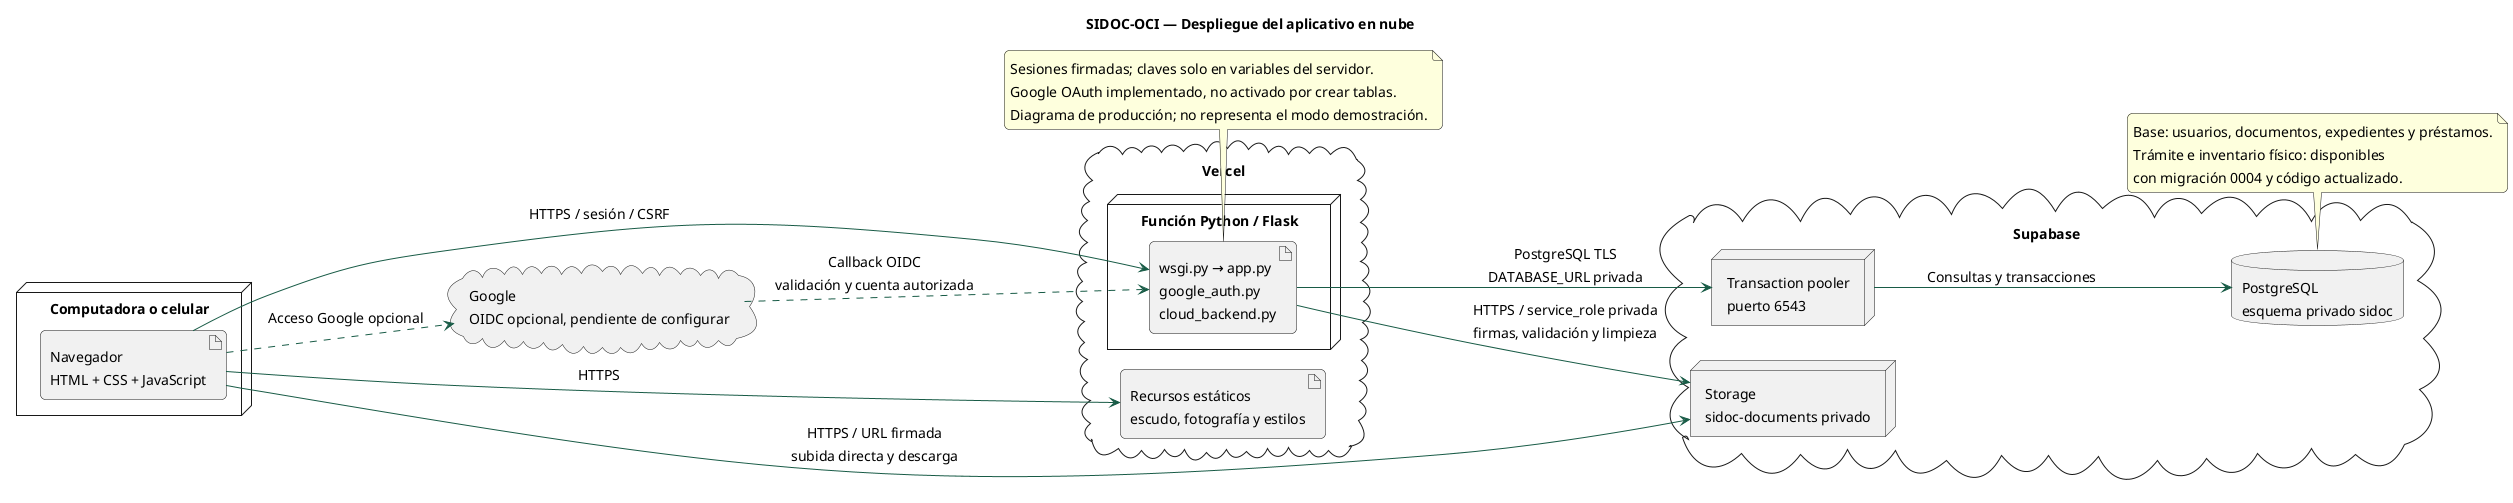

The diagram above was rendered by PlantUML. Its source (embedded in the PNG):
@startuml
skinparam backgroundColor white
skinparam shadowing false
skinparam defaultFontName SansSerif
skinparam defaultFontSize 14
skinparam ArrowColor #185B46
skinparam packageStyle rectangle
skinparam roundcorner 10
title SIDOC-OCI — Despliegue del aplicativo en nube
left to right direction
node "Computadora o celular" {
 artifact "Navegador\nHTML + CSS + JavaScript" as Browser
}
cloud "Vercel" {
 node "Función Python / Flask" {
  artifact "wsgi.py → app.py\ngoogle_auth.py\ncloud_backend.py" as App
 }
 artifact "Recursos estáticos\nescudo, fotografía y estilos" as Static
}
cloud "Supabase" {
 node "Transaction pooler\npuerto 6543" as Pool
 database "PostgreSQL\nesquema privado sidoc" as DB
 node "Storage\nsidoc-documents privado" as Storage
}
cloud "Google\nOIDC opcional, pendiente de configurar" as Google
Browser --> App : HTTPS / sesión / CSRF
Browser --> Static : HTTPS
App --> Pool : PostgreSQL TLS\nDATABASE_URL privada
Pool --> DB : Consultas y transacciones
App --> Storage : HTTPS / service_role privada\nfirmas, validación y limpieza
Browser --> Storage : HTTPS / URL firmada\nsubida directa y descarga
Browser ..> Google : Acceso Google opcional
Google ..> App : Callback OIDC\nvalidación y cuenta autorizada
note bottom of DB
Base: usuarios, documentos, expedientes y préstamos.
Trámite e inventario físico: disponibles
con migración 0004 y código actualizado.
end note
note bottom of App
Sesiones firmadas; claves solo en variables del servidor.
Google OAuth implementado, no activado por crear tablas.
Diagrama de producción; no representa el modo demostración.
end note
@enduml